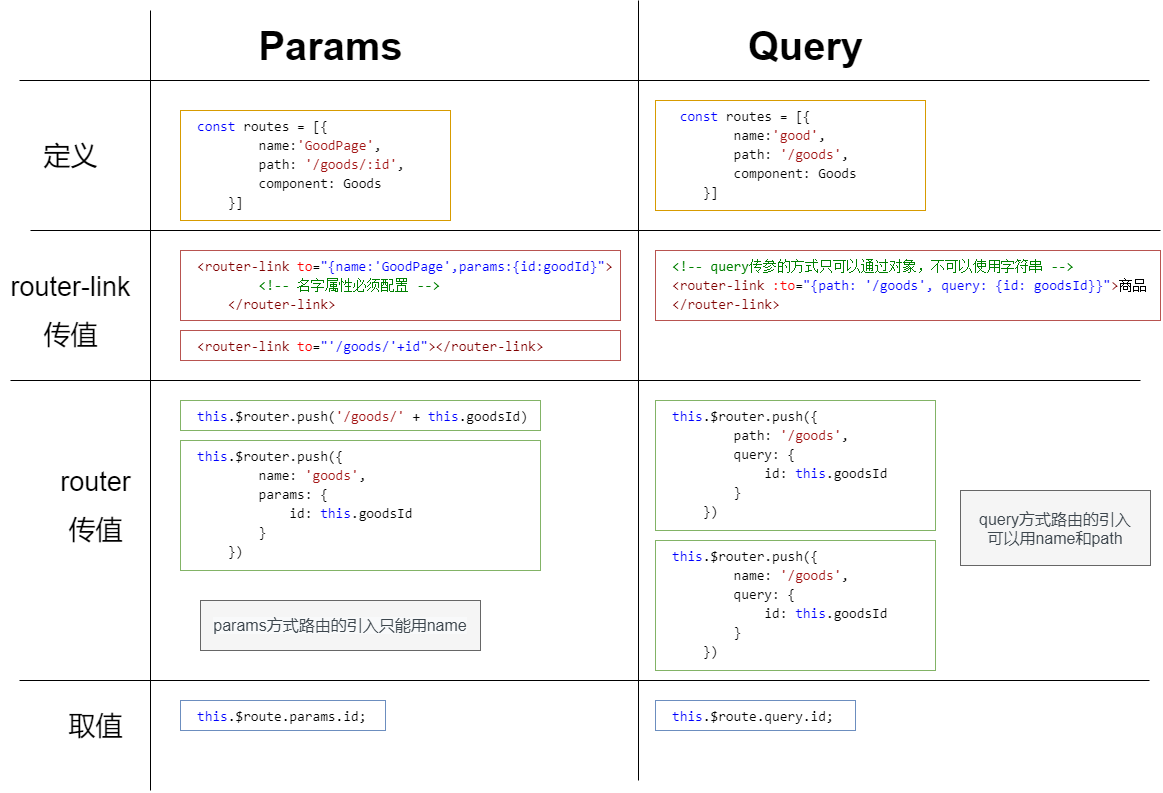

The diagram above was exported from draw.io. Its source (the exported page's mxGraphModel, read from the mxfile embedded in the PNG):
<mxGraphModel dx="925" dy="676" grid="1" gridSize="10" guides="1" tooltips="1" connect="1" arrows="1" fold="1" page="1" pageScale="1" pageWidth="1169" pageHeight="827" math="0" shadow="0">
  <root>
    <mxCell id="0" />
    <mxCell id="1" parent="0" />
    <mxCell id="2" value="&lt;div style=&quot;color: rgb(0 , 0 , 0) ; font-family: &amp;#34;consolas&amp;#34; , &amp;#34;courier new&amp;#34; , monospace ; font-weight: normal ; font-size: 14px ; line-height: 19px&quot;&gt;&lt;div&gt;&lt;span style=&quot;color: rgb(0 , 0 , 255)&quot;&gt;const&lt;/span&gt;&lt;span style=&quot;color: rgb(0 , 0 , 0)&quot;&gt;&amp;nbsp;routes&amp;nbsp;=&amp;nbsp;[{&lt;/span&gt;&lt;/div&gt;&lt;div&gt;&lt;span style=&quot;color: #000000&quot;&gt;&amp;nbsp;&amp;nbsp;&amp;nbsp;&amp;nbsp;&amp;nbsp;&amp;nbsp;&amp;nbsp;&amp;nbsp;name:&lt;/span&gt;&lt;span style=&quot;color: #a31515&quot;&gt;'GoodPage'&lt;/span&gt;&lt;span style=&quot;color: #000000&quot;&gt;,&amp;nbsp;&lt;/span&gt;&lt;/div&gt;&lt;div&gt;&lt;span style=&quot;color: #000000&quot;&gt;&amp;nbsp;&amp;nbsp;&amp;nbsp;&amp;nbsp;&amp;nbsp;&amp;nbsp;&amp;nbsp;&amp;nbsp;path:&amp;nbsp;&lt;/span&gt;&lt;span style=&quot;color: #a31515&quot;&gt;'/goods/:id'&lt;/span&gt;&lt;span style=&quot;color: #000000&quot;&gt;,&lt;/span&gt;&lt;/div&gt;&lt;div&gt;&lt;span style=&quot;color: #000000&quot;&gt;&amp;nbsp;&amp;nbsp;&amp;nbsp;&amp;nbsp;&amp;nbsp;&amp;nbsp;&amp;nbsp;&amp;nbsp;component:&amp;nbsp;Goods&lt;/span&gt;&lt;/div&gt;&lt;div&gt;&lt;span style=&quot;color: rgb(0 , 0 , 0)&quot;&gt;&amp;nbsp;&amp;nbsp;&amp;nbsp;&amp;nbsp;}]&lt;/span&gt;&lt;/div&gt;&lt;/div&gt;" style="text;whiteSpace=wrap;html=1;fontSize=17;fillColor=none;strokeColor=#d79b00;align=left;spacingLeft=15;" vertex="1" parent="1">
      <mxGeometry x="180" y="120" width="270" height="110" as="geometry" />
    </mxCell>
    <mxCell id="3" value="&lt;b&gt;&lt;font style=&quot;font-size: 40px&quot;&gt;Params&lt;/font&gt;&lt;/b&gt;" style="text;html=1;align=center;verticalAlign=middle;resizable=0;points=[];autosize=1;strokeColor=none;fillColor=none;fontSize=17;" vertex="1" parent="1">
      <mxGeometry x="250" y="40" width="160" height="30" as="geometry" />
    </mxCell>
    <mxCell id="4" value="&lt;div style=&quot;color: rgb(0, 0, 0); font-family: consolas, &amp;quot;courier new&amp;quot;, monospace; font-weight: normal; font-size: 14px; line-height: 19px;&quot;&gt;&lt;div&gt;&lt;span style=&quot;color: #800000&quot;&gt;&amp;lt;router-link&lt;/span&gt;&lt;span style=&quot;color: #000000&quot;&gt;&amp;nbsp;&lt;/span&gt;&lt;span style=&quot;color: #ff0000&quot;&gt;to&lt;/span&gt;&lt;span style=&quot;color: #000000&quot;&gt;=&lt;/span&gt;&lt;span style=&quot;color: #0000ff&quot;&gt;&quot;{name:'GoodPage',params:{id:goodId}&quot;&lt;/span&gt;&lt;span style=&quot;color: #800000&quot;&gt;&amp;gt;&lt;/span&gt;&lt;/div&gt;&lt;div&gt;&lt;span style=&quot;color: #000000&quot;&gt;&amp;nbsp;&amp;nbsp;&amp;nbsp;&amp;nbsp;&amp;nbsp;&amp;nbsp;&amp;nbsp;&amp;nbsp;&lt;/span&gt;&lt;span style=&quot;color: #008000&quot;&gt;&amp;lt;!--&amp;nbsp;名字属性必须配置&amp;nbsp;--&amp;gt;&lt;/span&gt;&lt;/div&gt;&lt;div&gt;&lt;span style=&quot;color: #000000&quot;&gt;&amp;nbsp;&amp;nbsp;&amp;nbsp;&amp;nbsp;&lt;/span&gt;&lt;span style=&quot;color: #800000&quot;&gt;&amp;lt;/router-link&amp;gt;&lt;/span&gt;&lt;/div&gt;&lt;/div&gt;" style="text;whiteSpace=wrap;html=1;fontSize=17;labelBackgroundColor=none;fillColor=none;strokeColor=#b85450;spacingLeft=15;" vertex="1" parent="1">
      <mxGeometry x="180" y="260" width="440" height="70" as="geometry" />
    </mxCell>
    <mxCell id="5" value="&lt;div style=&quot;color: rgb(0 , 0 , 0) ; font-family: &amp;#34;consolas&amp;#34; , &amp;#34;courier new&amp;#34; , monospace ; font-weight: normal ; font-size: 14px ; line-height: 19px&quot;&gt;&lt;div&gt;&lt;span style=&quot;color: rgb(128 , 0 , 0)&quot;&gt;&amp;lt;router-link&lt;/span&gt;&lt;span style=&quot;color: rgb(0 , 0 , 0)&quot;&gt;&amp;nbsp;&lt;/span&gt;&lt;span style=&quot;color: rgb(255 , 0 , 0)&quot;&gt;to&lt;/span&gt;&lt;span style=&quot;color: rgb(0 , 0 , 0)&quot;&gt;=&lt;/span&gt;&lt;span style=&quot;color: rgb(0 , 0 , 255)&quot;&gt;&quot;'/goods/'+id&quot;&lt;/span&gt;&lt;span style=&quot;color: rgb(128 , 0 , 0)&quot;&gt;&amp;gt;&amp;lt;/router-link&amp;gt;&lt;/span&gt;&lt;/div&gt;&lt;/div&gt;" style="text;whiteSpace=wrap;html=1;fontSize=17;fillColor=none;strokeColor=#b85450;spacingLeft=15;" vertex="1" parent="1">
      <mxGeometry x="180" y="340" width="440" height="30" as="geometry" />
    </mxCell>
    <mxCell id="6" value="&lt;div style=&quot;color: rgb(0, 0, 0); background-color: rgb(255, 255, 255); font-family: consolas, &amp;quot;courier new&amp;quot;, monospace; font-weight: normal; font-size: 14px; line-height: 19px;&quot;&gt;&lt;div&gt;&lt;span style=&quot;color: #0000ff&quot;&gt;this&lt;/span&gt;&lt;span style=&quot;color: #000000&quot;&gt;.$router.push(&lt;/span&gt;&lt;span style=&quot;color: #a31515&quot;&gt;'/goods/'&lt;/span&gt;&lt;span style=&quot;color: #000000&quot;&gt;&amp;nbsp;+&amp;nbsp;&lt;/span&gt;&lt;span style=&quot;color: #0000ff&quot;&gt;this&lt;/span&gt;&lt;span style=&quot;color: #000000&quot;&gt;.goodsId)&lt;/span&gt;&lt;/div&gt;&lt;/div&gt;" style="text;whiteSpace=wrap;html=1;fontSize=17;fillColor=none;strokeColor=#82b366;spacingLeft=15;" vertex="1" parent="1">
      <mxGeometry x="180" y="410" width="360" height="30" as="geometry" />
    </mxCell>
    <mxCell id="7" value="&lt;div style=&quot;color: rgb(0 , 0 , 0) ; font-family: &amp;#34;consolas&amp;#34; , &amp;#34;courier new&amp;#34; , monospace ; font-weight: normal ; font-size: 14px ; line-height: 19px&quot;&gt;&lt;div&gt;&lt;span style=&quot;color: rgb(0 , 0 , 255)&quot;&gt;this&lt;/span&gt;&lt;span style=&quot;color: rgb(0 , 0 , 0)&quot;&gt;.$router.push({&lt;/span&gt;&lt;/div&gt;&lt;div&gt;&lt;span style=&quot;color: #000000&quot;&gt;&amp;nbsp;&amp;nbsp;&amp;nbsp;&amp;nbsp;&amp;nbsp;&amp;nbsp;&amp;nbsp;&amp;nbsp;name:&amp;nbsp;&lt;/span&gt;&lt;span style=&quot;color: #a31515&quot;&gt;'goods'&lt;/span&gt;&lt;span style=&quot;color: #000000&quot;&gt;,&lt;/span&gt;&lt;/div&gt;&lt;div&gt;&lt;span style=&quot;color: #000000&quot;&gt;&amp;nbsp;&amp;nbsp;&amp;nbsp;&amp;nbsp;&amp;nbsp;&amp;nbsp;&amp;nbsp;&amp;nbsp;params:&amp;nbsp;{&lt;/span&gt;&lt;/div&gt;&lt;div&gt;&lt;span style=&quot;color: #000000&quot;&gt;&amp;nbsp;&amp;nbsp;&amp;nbsp;&amp;nbsp;&amp;nbsp;&amp;nbsp;&amp;nbsp;&amp;nbsp;&amp;nbsp;&amp;nbsp;&amp;nbsp;&amp;nbsp;id:&amp;nbsp;&lt;/span&gt;&lt;span style=&quot;color: #0000ff&quot;&gt;this&lt;/span&gt;&lt;span style=&quot;color: #000000&quot;&gt;.goodsId&lt;/span&gt;&lt;/div&gt;&lt;div&gt;&lt;span style=&quot;color: #000000&quot;&gt;&amp;nbsp;&amp;nbsp;&amp;nbsp;&amp;nbsp;&amp;nbsp;&amp;nbsp;&amp;nbsp;&amp;nbsp;}&lt;/span&gt;&lt;/div&gt;&lt;div&gt;&lt;span style=&quot;color: rgb(0 , 0 , 0)&quot;&gt;&amp;nbsp;&amp;nbsp;&amp;nbsp;&amp;nbsp;})&lt;/span&gt;&lt;/div&gt;&lt;/div&gt;" style="text;whiteSpace=wrap;html=1;fontSize=17;fillColor=none;strokeColor=#82b366;spacingLeft=15;" vertex="1" parent="1">
      <mxGeometry x="180" y="450" width="360" height="130" as="geometry" />
    </mxCell>
    <mxCell id="8" value="&lt;b&gt;&lt;font style=&quot;font-size: 40px&quot;&gt;Query&lt;/font&gt;&lt;/b&gt;" style="text;html=1;align=center;verticalAlign=middle;resizable=0;points=[];autosize=1;strokeColor=none;fillColor=none;fontSize=17;" vertex="1" parent="1">
      <mxGeometry x="740" y="40" width="130" height="30" as="geometry" />
    </mxCell>
    <mxCell id="9" value="&lt;div style=&quot;color: rgb(0, 0, 0); background-color: rgb(255, 255, 255); font-family: consolas, &amp;quot;courier new&amp;quot;, monospace; font-weight: normal; font-size: 14px; line-height: 19px;&quot;&gt;&lt;div&gt;&lt;span style=&quot;color: #0000ff&quot;&gt;this&lt;/span&gt;&lt;span style=&quot;color: #000000&quot;&gt;.$route.params.id;&lt;/span&gt;&lt;/div&gt;&lt;/div&gt;" style="text;whiteSpace=wrap;html=1;fontSize=40;fillColor=none;strokeColor=#6c8ebf;spacingLeft=15;" vertex="1" parent="1">
      <mxGeometry x="180" y="710" width="205" height="30" as="geometry" />
    </mxCell>
    <mxCell id="10" value="&lt;div style=&quot;color: rgb(0 , 0 , 0) ; font-family: &amp;#34;consolas&amp;#34; , &amp;#34;courier new&amp;#34; , monospace ; font-weight: normal ; font-size: 14px ; line-height: 19px&quot;&gt;&lt;div&gt;&lt;span style=&quot;color: rgb(0 , 0 , 0)&quot;&gt;&amp;nbsp;&lt;/span&gt;&lt;span style=&quot;color: rgb(0 , 0 , 255)&quot;&gt;const&lt;/span&gt;&lt;span style=&quot;color: rgb(0 , 0 , 0)&quot;&gt;&amp;nbsp;routes&amp;nbsp;=&amp;nbsp;[{&lt;/span&gt;&lt;/div&gt;&lt;div&gt;&lt;span style=&quot;color: #000000&quot;&gt;&amp;nbsp;&amp;nbsp;&amp;nbsp;&amp;nbsp;&amp;nbsp;&amp;nbsp;&amp;nbsp;&amp;nbsp;name:&lt;/span&gt;&lt;span style=&quot;color: #a31515&quot;&gt;'good'&lt;/span&gt;&lt;span style=&quot;color: #000000&quot;&gt;,&lt;/span&gt;&lt;/div&gt;&lt;div&gt;&lt;span style=&quot;color: #000000&quot;&gt;&amp;nbsp;&amp;nbsp;&amp;nbsp;&amp;nbsp;&amp;nbsp;&amp;nbsp;&amp;nbsp;&amp;nbsp;path:&amp;nbsp;&lt;/span&gt;&lt;span style=&quot;color: #a31515&quot;&gt;'/goods'&lt;/span&gt;&lt;span style=&quot;color: #000000&quot;&gt;,&lt;/span&gt;&lt;/div&gt;&lt;div&gt;&lt;span style=&quot;color: #000000&quot;&gt;&amp;nbsp;&amp;nbsp;&amp;nbsp;&amp;nbsp;&amp;nbsp;&amp;nbsp;&amp;nbsp;&amp;nbsp;component:&amp;nbsp;Goods&lt;/span&gt;&lt;/div&gt;&lt;div&gt;&lt;span style=&quot;color: rgb(0 , 0 , 0)&quot;&gt;&amp;nbsp;&amp;nbsp;&amp;nbsp;&amp;nbsp;}]&lt;/span&gt;&lt;/div&gt;&lt;/div&gt;" style="text;whiteSpace=wrap;html=1;fontSize=17;strokeColor=#d79b00;spacingLeft=15;" vertex="1" parent="1">
      <mxGeometry x="655" y="110" width="270" height="110" as="geometry" />
    </mxCell>
    <mxCell id="11" value="&lt;div style=&quot;color: rgb(0 , 0 , 0) ; font-family: &amp;#34;consolas&amp;#34; , &amp;#34;courier new&amp;#34; , monospace ; font-weight: normal ; font-size: 14px ; line-height: 19px&quot;&gt;&lt;div&gt;&lt;span style=&quot;color: rgb(0 , 128 , 0)&quot;&gt;&amp;lt;!--&amp;nbsp;query传参的方式只可以通过对象，不可以使用字符串&amp;nbsp;--&amp;gt;&lt;/span&gt;&lt;/div&gt;&lt;div&gt;&lt;span style=&quot;color: rgb(128 , 0 , 0)&quot;&gt;&amp;lt;router-link&lt;/span&gt;&lt;span style=&quot;color: rgb(0 , 0 , 0)&quot;&gt;&amp;nbsp;&lt;/span&gt;&lt;span style=&quot;color: rgb(255 , 0 , 0)&quot;&gt;:to&lt;/span&gt;&lt;span style=&quot;color: rgb(0 , 0 , 0)&quot;&gt;=&lt;/span&gt;&lt;span style=&quot;color: rgb(0 , 0 , 255)&quot;&gt;&quot;{path:&amp;nbsp;'/goods',&amp;nbsp;query:&amp;nbsp;{id:&amp;nbsp;goodsId}}&quot;&lt;/span&gt;&lt;span style=&quot;color: rgb(128 , 0 , 0)&quot;&gt;&amp;gt;&lt;/span&gt;&lt;span style=&quot;color: rgb(0 , 0 , 0)&quot;&gt;商品&lt;/span&gt;&lt;span style=&quot;color: rgb(128 , 0 , 0)&quot;&gt;&amp;lt;/router-link&amp;gt;&lt;/span&gt;&lt;/div&gt;&lt;/div&gt;" style="text;whiteSpace=wrap;html=1;fontSize=17;strokeColor=#b85450;labelBackgroundColor=none;spacingLeft=15;" vertex="1" parent="1">
      <mxGeometry x="655" y="260" width="505" height="70" as="geometry" />
    </mxCell>
    <mxCell id="12" value="&lt;div style=&quot;color: rgb(0 , 0 , 0) ; font-family: &amp;#34;consolas&amp;#34; , &amp;#34;courier new&amp;#34; , monospace ; font-weight: normal ; font-size: 14px ; line-height: 19px&quot;&gt;&lt;div&gt;&lt;span style=&quot;color: rgb(0 , 0 , 255)&quot;&gt;this&lt;/span&gt;&lt;span style=&quot;color: rgb(0 , 0 , 0)&quot;&gt;.$router.push({&lt;/span&gt;&lt;/div&gt;&lt;div&gt;&lt;span style=&quot;color: #000000&quot;&gt;&amp;nbsp;&amp;nbsp;&amp;nbsp;&amp;nbsp;&amp;nbsp;&amp;nbsp;&amp;nbsp;&amp;nbsp;path:&amp;nbsp;&lt;/span&gt;&lt;span style=&quot;color: #a31515&quot;&gt;'/goods'&lt;/span&gt;&lt;span style=&quot;color: #000000&quot;&gt;,&lt;/span&gt;&lt;/div&gt;&lt;div&gt;&lt;span style=&quot;color: #000000&quot;&gt;&amp;nbsp;&amp;nbsp;&amp;nbsp;&amp;nbsp;&amp;nbsp;&amp;nbsp;&amp;nbsp;&amp;nbsp;query:&amp;nbsp;{&lt;/span&gt;&lt;/div&gt;&lt;div&gt;&lt;span style=&quot;color: #000000&quot;&gt;&amp;nbsp;&amp;nbsp;&amp;nbsp;&amp;nbsp;&amp;nbsp;&amp;nbsp;&amp;nbsp;&amp;nbsp;&amp;nbsp;&amp;nbsp;&amp;nbsp;&amp;nbsp;id:&amp;nbsp;&lt;/span&gt;&lt;span style=&quot;color: #0000ff&quot;&gt;this&lt;/span&gt;&lt;span style=&quot;color: #000000&quot;&gt;.goodsId&lt;/span&gt;&lt;/div&gt;&lt;div&gt;&lt;span style=&quot;color: #000000&quot;&gt;&amp;nbsp;&amp;nbsp;&amp;nbsp;&amp;nbsp;&amp;nbsp;&amp;nbsp;&amp;nbsp;&amp;nbsp;}&lt;/span&gt;&lt;/div&gt;&lt;div&gt;&lt;span style=&quot;color: rgb(0 , 0 , 0)&quot;&gt;&amp;nbsp;&amp;nbsp;&amp;nbsp;&amp;nbsp;})&lt;/span&gt;&lt;/div&gt;&lt;/div&gt;" style="text;whiteSpace=wrap;html=1;fontSize=17;strokeColor=#82b366;spacingLeft=15;" vertex="1" parent="1">
      <mxGeometry x="655" y="410" width="280" height="130" as="geometry" />
    </mxCell>
    <mxCell id="13" value="&lt;div style=&quot;color: rgb(0 , 0 , 0) ; font-family: &amp;#34;consolas&amp;#34; , &amp;#34;courier new&amp;#34; , monospace ; font-weight: normal ; font-size: 14px ; line-height: 19px&quot;&gt;&lt;div&gt;&lt;span style=&quot;color: rgb(0 , 0 , 255)&quot;&gt;this&lt;/span&gt;&lt;span style=&quot;color: rgb(0 , 0 , 0)&quot;&gt;.$router.push({&lt;/span&gt;&lt;/div&gt;&lt;div&gt;&lt;span style=&quot;color: #000000&quot;&gt;&amp;nbsp;&amp;nbsp;&amp;nbsp;&amp;nbsp;&amp;nbsp;&amp;nbsp;&amp;nbsp;&amp;nbsp;name:&amp;nbsp;&lt;/span&gt;&lt;span style=&quot;color: #a31515&quot;&gt;'/goods'&lt;/span&gt;&lt;span style=&quot;color: #000000&quot;&gt;,&lt;/span&gt;&lt;/div&gt;&lt;div&gt;&lt;span style=&quot;color: #000000&quot;&gt;&amp;nbsp;&amp;nbsp;&amp;nbsp;&amp;nbsp;&amp;nbsp;&amp;nbsp;&amp;nbsp;&amp;nbsp;query:&amp;nbsp;{&lt;/span&gt;&lt;/div&gt;&lt;div&gt;&lt;span style=&quot;color: #000000&quot;&gt;&amp;nbsp;&amp;nbsp;&amp;nbsp;&amp;nbsp;&amp;nbsp;&amp;nbsp;&amp;nbsp;&amp;nbsp;&amp;nbsp;&amp;nbsp;&amp;nbsp;&amp;nbsp;id:&amp;nbsp;&lt;/span&gt;&lt;span style=&quot;color: #0000ff&quot;&gt;this&lt;/span&gt;&lt;span style=&quot;color: #000000&quot;&gt;.goodsId&lt;/span&gt;&lt;/div&gt;&lt;div&gt;&lt;span style=&quot;color: #000000&quot;&gt;&amp;nbsp;&amp;nbsp;&amp;nbsp;&amp;nbsp;&amp;nbsp;&amp;nbsp;&amp;nbsp;&amp;nbsp;}&lt;/span&gt;&lt;/div&gt;&lt;div&gt;&lt;span style=&quot;color: rgb(0 , 0 , 0)&quot;&gt;&amp;nbsp;&amp;nbsp;&amp;nbsp;&amp;nbsp;})&lt;/span&gt;&lt;/div&gt;&lt;/div&gt;" style="text;whiteSpace=wrap;html=1;fontSize=17;strokeColor=#82b366;spacingLeft=15;" vertex="1" parent="1">
      <mxGeometry x="655" y="550" width="280" height="130" as="geometry" />
    </mxCell>
    <mxCell id="14" value="&lt;div style=&quot;color: rgb(0, 0, 0); background-color: rgb(255, 255, 255); font-family: consolas, &amp;quot;courier new&amp;quot;, monospace; font-weight: normal; font-size: 14px; line-height: 19px;&quot;&gt;&lt;div&gt;&lt;span style=&quot;color: #0000ff&quot;&gt;this&lt;/span&gt;&lt;span style=&quot;color: #000000&quot;&gt;.$route.query.id;&lt;/span&gt;&lt;/div&gt;&lt;/div&gt;" style="text;whiteSpace=wrap;html=1;fontSize=40;strokeColor=#6c8ebf;spacingLeft=15;" vertex="1" parent="1">
      <mxGeometry x="655" y="710" width="200" height="30" as="geometry" />
    </mxCell>
    <mxCell id="15" value="" style="endArrow=none;html=1;fontSize=40;" edge="1" parent="1">
      <mxGeometry width="50" height="50" relative="1" as="geometry">
        <mxPoint x="638" y="790" as="sourcePoint" />
        <mxPoint x="638" y="10" as="targetPoint" />
      </mxGeometry>
    </mxCell>
    <mxCell id="16" value="" style="endArrow=none;html=1;fontSize=40;" edge="1" parent="1">
      <mxGeometry width="50" height="50" relative="1" as="geometry">
        <mxPoint x="10" y="390" as="sourcePoint" />
        <mxPoint x="1140" y="390" as="targetPoint" />
      </mxGeometry>
    </mxCell>
    <mxCell id="17" value="" style="endArrow=none;html=1;fontSize=40;" edge="1" parent="1">
      <mxGeometry width="50" height="50" relative="1" as="geometry">
        <mxPoint x="30" y="240" as="sourcePoint" />
        <mxPoint x="1160" y="240" as="targetPoint" />
      </mxGeometry>
    </mxCell>
    <mxCell id="18" value="" style="endArrow=none;html=1;fontSize=40;" edge="1" parent="1">
      <mxGeometry width="50" height="50" relative="1" as="geometry">
        <mxPoint x="19" y="690" as="sourcePoint" />
        <mxPoint x="1149" y="690" as="targetPoint" />
      </mxGeometry>
    </mxCell>
    <mxCell id="19" value="" style="endArrow=none;html=1;fontSize=40;" edge="1" parent="1">
      <mxGeometry width="50" height="50" relative="1" as="geometry">
        <mxPoint x="150" y="800" as="sourcePoint" />
        <mxPoint x="150" y="20" as="targetPoint" />
      </mxGeometry>
    </mxCell>
    <mxCell id="20" value="" style="endArrow=none;html=1;fontSize=40;" edge="1" parent="1">
      <mxGeometry width="50" height="50" relative="1" as="geometry">
        <mxPoint x="19" y="90" as="sourcePoint" />
        <mxPoint x="1149" y="90" as="targetPoint" />
      </mxGeometry>
    </mxCell>
    <mxCell id="21" value="&lt;font style=&quot;font-size: 27px&quot;&gt;取值&lt;/font&gt;" style="text;html=1;align=center;verticalAlign=middle;resizable=0;points=[];autosize=1;strokeColor=none;fillColor=none;fontSize=40;" vertex="1" parent="1">
      <mxGeometry x="60" y="700" width="70" height="60" as="geometry" />
    </mxCell>
    <mxCell id="22" value="&lt;span style=&quot;font-size: 27px&quot;&gt;router&lt;br&gt;传值&lt;br&gt;&lt;/span&gt;" style="text;html=1;align=center;verticalAlign=middle;resizable=0;points=[];autosize=1;strokeColor=none;fillColor=none;fontSize=40;" vertex="1" parent="1">
      <mxGeometry x="50" y="455" width="90" height="110" as="geometry" />
    </mxCell>
    <mxCell id="23" value="&lt;span style=&quot;font-size: 27px&quot;&gt;router-link&lt;br&gt;传值&lt;br&gt;&lt;/span&gt;" style="text;html=1;align=center;verticalAlign=middle;resizable=0;points=[];autosize=1;strokeColor=none;fillColor=none;fontSize=40;" vertex="1" parent="1">
      <mxGeometry y="260" width="140" height="110" as="geometry" />
    </mxCell>
    <mxCell id="24" value="定义" style="text;html=1;align=center;verticalAlign=middle;resizable=0;points=[];autosize=1;strokeColor=none;fillColor=none;fontSize=27;" vertex="1" parent="1">
      <mxGeometry x="35" y="145" width="70" height="40" as="geometry" />
    </mxCell>
    <mxCell id="26" value="&lt;span style=&quot;font-family: &amp;#34;helvetica&amp;#34; ; font-style: normal ; font-weight: 400 ; letter-spacing: normal ; text-align: center ; text-indent: 0px ; text-transform: none ; word-spacing: 0px ; color: rgb(61 , 70 , 77) ; font-size: 16px&quot;&gt;query&lt;/span&gt;&lt;span style=&quot;font-family: &amp;#34;helvetica&amp;#34; ; font-style: normal ; font-weight: 400 ; letter-spacing: normal ; text-align: center ; text-indent: 0px ; text-transform: none ; word-spacing: 0px ; color: rgb(61 , 70 , 77) ; font-size: 16px&quot;&gt;方式路由的引入&lt;br&gt;可以用name和path&lt;/span&gt;" style="text;whiteSpace=wrap;html=1;fillColor=#f5f5f5;fontColor=#333333;strokeColor=#666666;spacingLeft=0;align=center;verticalAlign=middle;" vertex="1" parent="1">
      <mxGeometry x="960" y="500" width="190" height="75" as="geometry" />
    </mxCell>
    <mxCell id="28" value="&lt;span style=&quot;color: rgb(61, 70, 77); font-family: helvetica; font-size: 16px; font-style: normal; font-weight: 400; letter-spacing: normal; text-indent: 0px; text-transform: none; word-spacing: 0px; background-color: rgb(248, 249, 250); display: inline; float: none;&quot;&gt;params方式路由的引入只能用name&lt;/span&gt;" style="text;whiteSpace=wrap;html=1;align=center;fillColor=#f5f5f5;fontColor=#333333;strokeColor=#666666;verticalAlign=middle;" vertex="1" parent="1">
      <mxGeometry x="200" y="610" width="280" height="50" as="geometry" />
    </mxCell>
  </root>
</mxGraphModel>